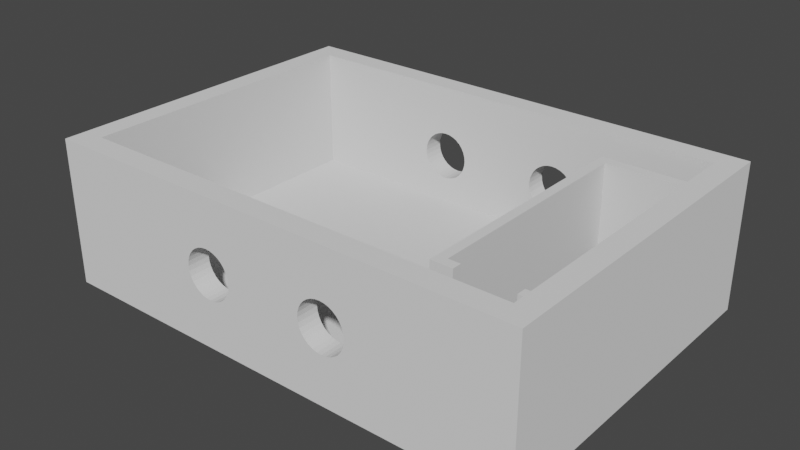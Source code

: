 # Source: preampEnclusure02.blend  (saved by Blender 5.1.30; exported with 4.5.12 LTS)
import bpy
from mathutils import Matrix  # noqa: F401  (used for matrix-valued properties, if any)

bpy.ops.wm.read_factory_settings(use_empty=True)
scene = bpy.context.scene
scene.name = 'Scene'

# ---- collections
col_collection = bpy.data.collections.new('Collection'); scene.collection.children.link(col_collection)

# ---- world
world_world = bpy.data.worlds.new('World'); scene.world = world_world
world_world.use_nodes = True; world_world.node_tree.nodes.clear()
_N = world_world.node_tree.nodes; _L = world_world.node_tree.links
n0 = _N.new('ShaderNodeOutputWorld'); n0.name = 'World Output'; n0.location = (200, 100)
n1 = _N.new('ShaderNodeBackground'); n1.name = 'Background'; n1.location = (-200, 100)
n1.inputs[0].default_value = (0.05088, 0.05088, 0.05088, 1.0)
_L.new(n1.outputs[0], n0.inputs[0])
n0.is_active_output = True
world_world.color = (0.05088, 0.05088, 0.05088)
world_world.sun_shadow_jitter_overblur = 0.0

# ---- meshes
me_cube = bpy.data.meshes.new('Cube')
me_cube.from_pydata([(-50.0, -35.0, 0.0), (-45.44, -30.44, 30.0), (-50.0, 35.0, 0.0), (-45.44, 30.44, 30.0), (50.0, -35.0, 0.0), (45.44, -30.44, 30.0), (50.0, 35.0, 0.0), (45.44, 30.44, 30.0), (-50.0, -35.0, 30.0), (-50.0, 35.0, 30.0), (50.0, 35.0, 30.0), (50.0, -35.0, 30.0), (-45.44, -30.44, 5.0), (-45.44, 30.44, 5.0), (45.44, 30.44, 5.0), (45.44, -30.44, 5.0), (-19.5, 0.0, 0.0), (-19.41, -0.8779, 0.0), (-19.41, 0.8779, 0.0), (-18.74, -2.5, 0.0), (-19.16, 1.722, 0.0), (-19.16, -1.722, 0.0), (-18.74, 2.5, 0.0), (-17.5, -3.742, 0.0), (-18.18, 3.182, 0.0), (-15.88, 4.414, 0.0), (-15.88, -4.414, 0.0), (-16.72, 4.157, 0.0), (-16.72, -4.157, 0.0), (-17.5, 3.742, 0.0), (-18.18, -3.182, 0.0), (-14.12, -4.414, 0.0), (-14.12, 4.414, 0.0), (-12.5, -3.742, 0.0), (-12.5, 3.742, 0.0), (-13.28, -4.157, 0.0), (-13.28, 4.157, 0.0), (-11.26, -2.5, 0.0), (-11.26, 2.5, 0.0), (-10.5, 0.0, 0.0), (-10.59, 0.8779, 0.0), (-10.59, -0.8779, 0.0), (-10.84, 1.722, 0.0), (-10.84, -1.722, 0.0), (-11.82, 3.182, 0.0), (-11.82, -3.182, 0.0), (-15.0, -4.5, 0.0), (-15.0, 4.5, 0.0), (-19.5, 0.0, 5.0), (-19.41, -0.8779, 5.0), (-19.41, 0.8779, 5.0), (-18.74, -2.5, 5.0), (-19.16, 1.722, 5.0), (-19.16, -1.722, 5.0), (-18.74, 2.5, 5.0), (-17.5, -3.742, 5.0), (-18.18, 3.182, 5.0), (-15.88, 4.414, 5.0), (-15.88, -4.414, 5.0), (-16.72, 4.157, 5.0), (-16.72, -4.157, 5.0), (-17.5, 3.742, 5.0), (-18.18, -3.182, 5.0), (-14.12, -4.414, 5.0), (-14.12, 4.414, 5.0), (-12.5, -3.742, 5.0), (-12.5, 3.742, 5.0), (-13.28, -4.157, 5.0), (-13.28, 4.157, 5.0), (-11.26, -2.5, 5.0), (-11.26, 2.5, 5.0), (-10.5, 0.0, 5.0), (-10.59, 0.8779, 5.0), (-10.59, -0.8779, 5.0), (-10.84, 1.722, 5.0), (-10.84, -1.722, 5.0), (-11.82, 3.182, 5.0), (-11.82, -3.182, 5.0), (-15.0, -4.5, 5.0), (-15.0, 4.5, 5.0), (10.5, -0.02755, 0.0), (10.59, -0.9055, 0.0), (10.59, 0.8504, 0.0), (11.26, -2.528, 0.0), (11.26, 2.473, 0.0), (10.84, -1.75, 0.0), (10.84, 1.695, 0.0), (12.5, -3.769, 0.0), (12.5, 3.714, 0.0), (14.12, -4.441, 0.0), (14.12, 4.386, 0.0), (13.28, -4.185, 0.0), (13.28, 4.13, 0.0), (11.82, -3.21, 0.0), (11.82, 3.154, 0.0), (15.88, -4.441, 0.0), (15.88, 4.386, 0.0), (17.5, -3.769, 0.0), (17.5, 3.714, 0.0), (16.72, -4.185, 0.0), (16.72, 4.13, 0.0), (18.74, -2.528, 0.0), (18.74, 2.473, 0.0), (19.5, -0.02755, 0.0), (19.41, -0.9055, 0.0), (19.41, 0.8504, 0.0), (19.16, -1.75, 0.0), (19.16, 1.695, 0.0), (18.18, -3.21, 0.0), (18.18, 3.154, 0.0), (15.0, 4.472, 0.0), (15.0, -4.528, 0.0), (10.5, -0.02755, 5.0), (10.59, -0.9055, 5.0), (10.59, 0.8504, 5.0), (11.26, -2.528, 5.0), (11.26, 2.473, 5.0), (10.84, -1.75, 5.0), (10.84, 1.695, 5.0), (12.5, -3.769, 5.0), (12.5, 3.714, 5.0), (14.12, -4.441, 5.0), (14.12, 4.386, 5.0), (13.28, -4.185, 5.0), (13.28, 4.13, 5.0), (11.82, -3.21, 5.0), (11.82, 3.154, 5.0), (15.88, -4.441, 5.0), (15.88, 4.386, 5.0), (17.5, -3.769, 5.0), (17.5, 3.714, 5.0), (16.72, -4.185, 5.0), (16.72, 4.13, 5.0), (18.74, -2.528, 5.0), (18.74, 2.473, 5.0), (19.5, -0.02755, 5.0), (19.41, -0.9055, 5.0), (19.41, 0.8504, 5.0), (19.16, -1.75, 5.0), (19.16, 1.695, 5.0), (18.18, -3.21, 5.0), (18.18, 3.154, 5.0), (15.0, 4.472, 5.0), (15.0, -4.528, 5.0), (8.0, 35.0, 15.0), (8.096, 35.0, 14.02), (8.096, 35.0, 15.98), (8.843, 35.0, 12.22), (8.843, 35.0, 17.78), (8.381, 35.0, 13.09), (8.381, 35.0, 16.91), (10.22, 35.0, 10.84), (10.22, 35.0, 19.16), (12.02, 35.0, 10.1), (12.02, 35.0, 19.9), (11.09, 35.0, 10.38), (11.09, 35.0, 19.62), (9.464, 35.0, 11.46), (9.464, 35.0, 18.54), (13.98, 35.0, 10.1), (13.98, 35.0, 19.9), (15.78, 35.0, 10.84), (15.78, 35.0, 19.16), (14.91, 35.0, 10.38), (14.91, 35.0, 19.62), (17.16, 35.0, 12.22), (17.16, 35.0, 17.78), (18.0, 35.0, 15.0), (17.9, 35.0, 14.02), (17.9, 35.0, 15.98), (17.62, 35.0, 13.09), (17.62, 35.0, 16.91), (16.54, 35.0, 11.46), (16.54, 35.0, 18.54), (13.0, 35.0, 20.0), (13.0, 35.0, 10.0), (8.0, -35.0, 15.0), (8.096, -35.0, 14.02), (8.096, -35.0, 15.98), (8.843, -35.0, 12.22), (8.843, -35.0, 17.78), (8.381, -35.0, 13.09), (8.381, -35.0, 16.91), (10.22, -35.0, 10.84), (10.22, -35.0, 19.16), (12.02, -35.0, 10.1), (12.02, -35.0, 19.9), (11.09, -35.0, 10.38), (11.09, -35.0, 19.62), (9.464, -35.0, 11.46), (9.464, -35.0, 18.54), (13.98, -35.0, 10.1), (13.98, -35.0, 19.9), (15.78, -35.0, 10.84), (15.78, -35.0, 19.16), (14.91, -35.0, 10.38), (14.91, -35.0, 19.62), (17.16, -35.0, 12.22), (17.16, -35.0, 17.78), (18.0, -35.0, 15.0), (17.9, -35.0, 14.02), (17.9, -35.0, 15.98), (17.62, -35.0, 13.09), (17.62, -35.0, 16.91), (16.54, -35.0, 11.46), (16.54, -35.0, 18.54), (13.0, -35.0, 20.0), (13.0, -35.0, 10.0), (8.0, -30.44, 15.0), (8.096, -30.44, 14.02), (8.096, -30.44, 15.98), (8.381, -30.44, 16.91), (8.843, -30.44, 12.22), (8.381, -30.44, 13.09), (8.843, -30.44, 17.78), (10.22, -30.44, 19.16), (9.464, -30.44, 18.54), (13.0, -30.44, 20.0), (12.02, -30.44, 19.9), (11.09, -30.44, 19.62), (14.91, -30.44, 10.38), (14.91, -30.44, 19.62), (16.54, -30.44, 11.46), (16.54, -30.44, 18.54), (15.78, -30.44, 10.84), (15.78, -30.44, 19.16), (17.62, -30.44, 13.09), (18.0, -30.44, 15.0), (17.9, -30.44, 14.02), (17.9, -30.44, 15.98), (17.16, -30.44, 12.22), (17.62, -30.44, 16.91), (17.16, -30.44, 17.78), (13.98, -30.44, 19.9), (9.464, -30.44, 11.46), (10.22, -30.44, 10.84), (11.09, -30.44, 10.38), (12.02, -30.44, 10.1), (13.98, -30.44, 10.1), (13.0, -30.44, 10.0), (8.0, 30.44, 15.0), (8.096, 30.44, 14.02), (8.096, 30.44, 15.98), (8.843, 30.44, 12.22), (8.843, 30.44, 17.78), (8.381, 30.44, 13.09), (8.381, 30.44, 16.91), (10.22, 30.44, 10.84), (10.22, 30.44, 19.16), (12.02, 30.44, 10.1), (12.02, 30.44, 19.9), (11.09, 30.44, 10.38), (11.09, 30.44, 19.62), (9.464, 30.44, 11.46), (9.464, 30.44, 18.54), (13.98, 30.44, 10.1), (13.98, 30.44, 19.9), (15.78, 30.44, 10.84), (15.78, 30.44, 19.16), (14.91, 30.44, 10.38), (14.91, 30.44, 19.62), (17.16, 30.44, 12.22), (17.16, 30.44, 17.78), (18.0, 30.44, 15.0), (17.9, 30.44, 14.02), (17.9, 30.44, 15.98), (17.62, 30.44, 13.09), (17.62, 30.44, 16.91), (16.54, 30.44, 11.46), (16.54, 30.44, 18.54), (13.0, 30.44, 20.0), (13.0, 30.44, 10.0), (-18.0, 35.0, 15.0), (-17.9, 35.0, 14.02), (-17.9, 35.0, 15.98), (-17.62, 35.0, 13.09), (-17.16, 35.0, 17.78), (-17.16, 35.0, 12.22), (-17.62, 35.0, 16.91), (-16.54, 35.0, 11.46), (-15.78, 35.0, 19.16), (-13.98, 35.0, 10.1), (-14.91, 35.0, 10.38), (-13.98, 35.0, 19.9), (-15.78, 35.0, 10.84), (-14.91, 35.0, 19.62), (-16.54, 35.0, 18.54), (-12.02, 35.0, 10.1), (-12.02, 35.0, 19.9), (-10.22, 35.0, 10.84), (-10.22, 35.0, 19.16), (-11.09, 35.0, 10.38), (-11.09, 35.0, 19.62), (-8.843, 35.0, 12.22), (-8.843, 35.0, 17.78), (-8.0, 35.0, 15.0), (-8.096, 35.0, 15.98), (-8.096, 35.0, 14.02), (-8.381, 35.0, 16.91), (-8.381, 35.0, 13.09), (-9.464, 35.0, 18.54), (-9.464, 35.0, 11.46), (-13.0, 35.0, 10.0), (-13.0, 35.0, 20.0), (-18.0, -35.0, 15.0), (-17.9, -35.0, 14.02), (-17.9, -35.0, 15.98), (-17.16, -35.0, 12.22), (-17.62, -35.0, 16.91), (-17.62, -35.0, 13.09), (-17.16, -35.0, 17.78), (-15.78, -35.0, 10.84), (-16.54, -35.0, 18.54), (-13.98, -35.0, 19.9), (-13.98, -35.0, 10.1), (-14.91, -35.0, 19.62), (-14.91, -35.0, 10.38), (-15.78, -35.0, 19.16), (-16.54, -35.0, 11.46), (-12.02, -35.0, 10.1), (-12.02, -35.0, 19.9), (-10.22, -35.0, 10.84), (-10.22, -35.0, 19.16), (-11.09, -35.0, 10.38), (-11.09, -35.0, 19.62), (-8.843, -35.0, 12.22), (-8.843, -35.0, 17.78), (-8.0, -35.0, 15.0), (-8.096, -35.0, 15.98), (-8.096, -35.0, 14.02), (-8.381, -35.0, 16.91), (-8.381, -35.0, 13.09), (-9.464, -35.0, 18.54), (-9.464, -35.0, 11.46), (-13.0, -35.0, 10.0), (-13.0, -35.0, 20.0), (-17.9, -30.44, 14.02), (-18.0, -30.44, 15.0), (-17.9, -30.44, 15.98), (-17.62, -30.44, 13.09), (-17.62, -30.44, 16.91), (-17.16, -30.44, 12.22), (-16.54, -30.44, 11.46), (-16.54, -30.44, 18.54), (-14.91, -30.44, 10.38), (-15.78, -30.44, 10.84), (-15.78, -30.44, 19.16), (-17.16, -30.44, 17.78), (-14.91, -30.44, 19.62), (-13.0, -30.44, 20.0), (-13.98, -30.44, 19.9), (-11.09, -30.44, 19.62), (-10.22, -30.44, 19.16), (-12.02, -30.44, 19.9), (-8.843, -30.44, 17.78), (-8.0, -30.44, 15.0), (-8.096, -30.44, 14.02), (-8.096, -30.44, 15.98), (-8.843, -30.44, 12.22), (-8.381, -30.44, 13.09), (-8.381, -30.44, 16.91), (-9.464, -30.44, 18.54), (-13.98, -30.44, 10.1), (-12.02, -30.44, 10.1), (-13.0, -30.44, 10.0), (-10.22, -30.44, 10.84), (-9.464, -30.44, 11.46), (-11.09, -30.44, 10.38), (-17.9, 30.44, 14.02), (-18.0, 30.44, 15.0), (-17.9, 30.44, 15.98), (-17.62, 30.44, 13.09), (-17.62, 30.44, 16.91), (-17.16, 30.44, 12.22), (-16.54, 30.44, 11.46), (-16.54, 30.44, 18.54), (-14.91, 30.44, 10.38), (-14.91, 30.44, 19.62), (-15.78, 30.44, 10.84), (-15.78, 30.44, 19.16), (-17.16, 30.44, 17.78), (-12.02, 30.44, 19.9), (-13.0, 30.44, 20.0), (-10.22, 30.44, 19.16), (-11.09, 30.44, 19.62), (-8.843, 30.44, 17.78), (-8.0, 30.44, 15.0), (-8.096, 30.44, 14.02), (-8.096, 30.44, 15.98), (-8.843, 30.44, 12.22), (-8.381, 30.44, 13.09), (-8.381, 30.44, 16.91), (-9.464, 30.44, 18.54), (-13.98, 30.44, 19.9), (-13.98, 30.44, 10.1), (-12.02, 30.44, 10.1), (-13.0, 30.44, 10.0), (-10.22, 30.44, 10.84), (-9.464, 30.44, 11.46), (-11.09, 30.44, 10.38)], [], [(0, 8, 9, 2), (277, 2, 9, 276, 278, 274, 272, 273, 275), (276, 9, 10, 166, 173, 162, 164, 160, 174, 154, 156, 152, 158, 148, 150, 146, 144, 145, 149, 147, 157, 151, 155, 153, 175, 159, 163, 161, 172, 165, 6, 2, 277, 279, 284, 282, 281, 302, 287, 291, 289, 301, 293, 299, 297, 295, 296, 298, 294, 300, 290, 292, 288, 303, 283, 285, 280, 286), (171, 166, 10, 6, 165, 170, 168, 167, 169), (6, 10, 11, 4), (202, 197, 4, 11, 198, 203, 201, 199, 200), (307, 0, 4, 197, 204, 193, 195, 191, 207, 185, 187, 183, 189, 179, 181, 177, 176, 178, 182, 180, 190, 184, 188, 186, 206, 192, 196, 194, 205, 198, 11, 8, 310, 312, 317, 315, 313, 335, 320, 324, 322, 332, 326, 330, 328, 327, 329, 331, 325, 333, 321, 323, 319, 334, 314, 316, 311, 318), (310, 8, 0, 307, 309, 305, 304, 306, 308), (19, 30, 0, 2, 24, 22, 20, 18, 16, 17, 21), (97, 108, 4, 0, 30, 23, 28, 26, 46, 31, 35, 33, 45, 37, 43, 41, 39, 40, 42, 38, 44, 34, 36, 32, 47, 25, 27, 29, 24, 2, 6, 109, 98, 100, 96, 110, 90, 92, 88, 94, 84, 86, 82, 80, 81, 85, 83, 93, 87, 91, 89, 111, 95, 99), (102, 109, 6, 4, 108, 101, 106, 104, 103, 105, 107), (5, 7, 14, 15), (1, 3, 9, 8), (3, 7, 10, 9), (7, 5, 11, 10), (5, 1, 8, 11), (133, 140, 15, 14, 141, 134, 139, 137, 135, 136, 138), (130, 141, 14, 13, 56, 61, 59, 57, 79, 64, 68, 66, 76, 70, 74, 72, 71, 73, 75, 69, 77, 65, 67, 63, 78, 58, 60, 55, 62, 12, 15, 140, 129, 131, 127, 143, 121, 123, 119, 125, 115, 117, 113, 112, 114, 118, 116, 126, 120, 124, 122, 142, 128, 132), (54, 56, 13, 12, 62, 51, 53, 49, 48, 50, 52), (3, 1, 12, 13), (230, 226, 15, 12, 339, 341, 342, 345, 344, 362, 364, 363, 367, 365, 366, 358, 359, 356, 355, 357, 360, 354, 361, 352, 351, 353, 349, 350, 348, 346, 343, 347, 1, 5, 232, 223, 225, 221, 233, 217, 218, 219, 215, 216, 214, 211, 210, 208, 209, 213, 212, 234, 235, 236, 237, 239, 238, 220, 224, 222), (339, 12, 1, 347, 340, 338, 337, 336), (231, 232, 5, 15, 226, 228, 227, 229), (266, 14, 7, 262, 267, 265, 263, 264), (371, 13, 14, 266, 261, 268, 257, 259, 255, 271, 249, 251, 247, 253, 243, 245, 241, 240, 242, 246, 244, 254, 248, 252, 250, 270, 256, 260, 258, 269, 262, 7, 3, 380, 375, 379, 377, 393, 382, 381, 384, 383, 392, 385, 391, 388, 386, 387, 390, 389, 398, 397, 399, 395, 396, 394, 376, 378, 374, 373), (3, 13, 371, 368, 369, 370, 372, 380), (79, 47, 32, 64), (64, 32, 36, 68), (68, 36, 34, 66), (66, 34, 44, 76), (44, 38, 70, 76), (38, 42, 74, 70), (42, 40, 72, 74), (40, 39, 71, 72), (39, 41, 73, 71), (41, 43, 75, 73), (43, 37, 69, 75), (37, 45, 77, 69), (45, 33, 65, 77), (33, 35, 67, 65), (35, 31, 63, 67), (31, 46, 78, 63), (46, 26, 58, 78), (26, 28, 60, 58), (28, 23, 55, 60), (23, 30, 62, 55), (62, 30, 19, 51), (51, 19, 21, 53), (53, 21, 17, 49), (49, 17, 16, 48), (48, 16, 18, 50), (50, 18, 20, 52), (52, 20, 22, 54), (54, 22, 24, 56), (56, 24, 29, 61), (61, 29, 27, 59), (59, 27, 25, 57), (57, 25, 47, 79), (142, 110, 96, 128), (128, 96, 100, 132), (132, 100, 98, 130), (130, 98, 109, 141), (109, 102, 134, 141), (102, 107, 139, 134), (107, 105, 137, 139), (105, 103, 135, 137), (103, 104, 136, 135), (104, 106, 138, 136), (106, 101, 133, 138), (101, 108, 140, 133), (108, 97, 129, 140), (97, 99, 131, 129), (99, 95, 127, 131), (95, 111, 143, 127), (111, 89, 121, 143), (89, 91, 123, 121), (91, 87, 119, 123), (87, 93, 125, 119), (125, 93, 83, 115), (115, 83, 85, 117), (117, 85, 81, 113), (113, 81, 80, 112), (112, 80, 82, 114), (114, 82, 86, 118), (118, 86, 84, 116), (116, 84, 94, 126), (126, 94, 88, 120), (120, 88, 92, 124), (124, 92, 90, 122), (122, 90, 110, 142), (174, 160, 256, 270), (192, 206, 217, 233), (160, 164, 260, 256), (196, 192, 233, 221), (164, 162, 258, 260), (194, 196, 221, 225), (162, 173, 269, 258), (205, 194, 225, 223), (166, 262, 269, 173), (232, 198, 205, 223), (171, 267, 262, 166), (231, 203, 198, 232), (169, 265, 267, 171), (229, 201, 203, 231), (167, 263, 265, 169), (227, 199, 201, 229), (168, 264, 263, 167), (228, 200, 199, 227), (170, 266, 264, 168), (226, 202, 200, 228), (165, 261, 266, 170), (230, 197, 202, 226), (172, 268, 261, 165), (222, 204, 197, 230), (268, 172, 161, 257), (224, 193, 204, 222), (257, 161, 163, 259), (220, 195, 193, 224), (259, 163, 159, 255), (238, 191, 195, 220), (255, 159, 175, 271), (239, 207, 191, 238), (271, 175, 153, 249), (237, 185, 207, 239), (249, 153, 155, 251), (236, 187, 185, 237), (251, 155, 151, 247), (235, 183, 187, 236), (247, 151, 157, 253), (234, 189, 183, 235), (157, 147, 243, 253), (212, 179, 189, 234), (147, 149, 245, 243), (213, 181, 179, 212), (149, 145, 241, 245), (209, 177, 181, 213), (145, 144, 240, 241), (208, 176, 177, 209), (144, 146, 242, 240), (210, 178, 176, 208), (146, 150, 246, 242), (211, 182, 178, 210), (150, 148, 244, 246), (214, 180, 182, 211), (148, 158, 254, 244), (216, 190, 180, 214), (158, 152, 248, 254), (184, 190, 216, 215), (152, 156, 252, 248), (188, 184, 215, 219), (156, 154, 250, 252), (186, 188, 219, 218), (154, 174, 270, 250), (206, 186, 218, 217), (303, 288, 381, 382), (320, 335, 349, 353), (288, 292, 384, 381), (324, 320, 353, 351), (292, 290, 383, 384), (322, 324, 351, 352), (290, 300, 392, 383), (332, 322, 352, 361), (294, 385, 392, 300), (354, 326, 332, 361), (298, 391, 385, 294), (360, 330, 326, 354), (296, 388, 391, 298), (357, 328, 330, 360), (295, 386, 388, 296), (355, 327, 328, 357), (297, 387, 386, 295), (356, 329, 327, 355), (299, 390, 387, 297), (359, 331, 329, 356), (293, 389, 390, 299), (358, 325, 331, 359), (301, 398, 389, 293), (325, 358, 366, 333), (398, 301, 289, 397), (365, 321, 333, 366), (397, 289, 291, 399), (367, 323, 321, 365), (399, 291, 287, 395), (363, 319, 323, 367), (395, 287, 302, 396), (364, 334, 319, 363), (396, 302, 281, 394), (362, 314, 334, 364), (394, 281, 282, 376), (344, 316, 314, 362), (376, 282, 284, 378), (345, 311, 316, 344), (378, 284, 279, 374), (342, 318, 311, 345), (279, 277, 373, 374), (341, 307, 318, 342), (277, 275, 371, 373), (339, 309, 307, 341), (275, 273, 368, 371), (336, 305, 309, 339), (273, 272, 369, 368), (337, 304, 305, 336), (272, 274, 370, 369), (338, 306, 304, 337), (274, 278, 372, 370), (340, 308, 306, 338), (278, 276, 380, 372), (347, 310, 308, 340), (276, 286, 375, 380), (343, 312, 310, 347), (286, 280, 379, 375), (317, 312, 343, 346), (280, 285, 377, 379), (315, 317, 346, 348), (285, 283, 393, 377), (313, 315, 348, 350), (283, 303, 382, 393), (335, 313, 350, 349)])
_uv = me_cube.uv_layers.new(name='UVMap')
_uv.uv.foreach_set('vector', [0.375, 0.0, 0.625, 0.0, 0.625, 0.25, 0.375, 0.25, 0.4769, 0.3021, 0.375, 0.25, 0.625, 0.25, 0.5231, 0.3021, 0.5159, 0.301, 0.5081, 0.3002, 0.5, 0.3, 0.4919, 0.3002, 0.4841, 0.301, 0.5231, 0.3021, 0.625, 0.25, 0.625, 0.5, 0.5231, 0.4479, 0.5295, 0.4463, 0.5346, 0.4444, 0.5385, 0.4423, 0.5409, 0.4399, 0.5417, 0.4375, 0.5409, 0.4351, 0.5385, 0.4327, 0.5346, 0.4306, 0.5295, 0.4287, 0.5231, 0.4271, 0.5159, 0.426, 0.5081, 0.4252, 0.5, 0.425, 0.4919, 0.4252, 0.4841, 0.426, 0.4769, 0.4271, 0.4705, 0.4287, 0.4654, 0.4306, 0.4615, 0.4327, 0.4591, 0.4351, 0.4583, 0.4375, 0.4591, 0.4399, 0.4615, 0.4423, 0.4654, 0.4444, 0.4705, 0.4463, 0.4769, 0.4479, 0.375, 0.5, 0.375, 0.25, 0.4769, 0.3021, 0.4705, 0.3037, 0.4654, 0.3056, 0.4615, 0.3077, 0.4591, 0.3101, 0.4583, 0.3125, 0.4591, 0.3149, 0.4615, 0.3173, 0.4654, 0.3194, 0.4705, 0.3213, 0.4769, 0.3229, 0.4841, 0.324, 0.4919, 0.3248, 0.5, 0.325, 0.5081, 0.3248, 0.5159, 0.324, 0.5231, 0.3229, 0.5295, 0.3213, 0.5346, 0.3194, 0.5385, 0.3173, 0.5409, 0.3149, 0.5417, 0.3125, 0.5409, 0.3101, 0.5385, 0.3077, 0.5346, 0.3056, 0.5295, 0.3037, 0.5159, 0.449, 0.5231, 0.4479, 0.625, 0.5, 0.375, 0.5, 0.4769, 0.4479, 0.4841, 0.449, 0.4919, 0.4498, 0.5, 0.45, 0.5081, 0.4498, 0.375, 0.5, 0.625, 0.5, 0.625, 0.75, 0.375, 0.75, 0.4841, 0.801, 0.4769, 0.8021, 0.375, 0.75, 0.625, 0.75, 0.5231, 0.8021, 0.5159, 0.801, 0.5081, 0.8002, 0.5, 0.8, 0.4919, 0.8002, 0.4769, 0.9479, 0.375, 1.0, 0.375, 0.75, 0.4769, 0.8021, 0.4705, 0.8037, 0.4654, 0.8056, 0.4615, 0.8077, 0.4591, 0.8101, 0.4583, 0.8125, 0.4591, 0.8149, 0.4615, 0.8173, 0.4654, 0.8194, 0.4705, 0.8213, 0.4769, 0.8229, 0.4841, 0.824, 0.4919, 0.8248, 0.5, 0.825, 0.5081, 0.8248, 0.5159, 0.824, 0.5231, 0.8229, 0.5295, 0.8213, 0.5346, 0.8194, 0.5385, 0.8173, 0.5409, 0.8149, 0.5417, 0.8125, 0.5409, 0.8101, 0.5385, 0.8077, 0.5346, 0.8056, 0.5295, 0.8037, 0.5231, 0.8021, 0.625, 0.75, 0.625, 1.0, 0.5231, 0.9479, 0.5295, 0.9463, 0.5346, 0.9444, 0.5385, 0.9423, 0.5409, 0.9399, 0.5417, 0.9375, 0.5409, 0.9351, 0.5385, 0.9327, 0.5346, 0.9306, 0.5295, 0.9287, 0.5231, 0.9271, 0.5159, 0.926, 0.5081, 0.9252, 0.5, 0.925, 0.4919, 0.9252, 0.4841, 0.926, 0.4769, 0.9271, 0.4705, 0.9287, 0.4654, 0.9306, 0.4615, 0.9327, 0.4591, 0.9351, 0.4583, 0.9375, 0.4591, 0.9399, 0.4615, 0.9423, 0.4654, 0.9444, 0.4705, 0.9463, 0.5231, 0.9479, 0.625, 1.0, 0.375, 1.0, 0.4769, 0.9479, 0.4841, 0.949, 0.4919, 0.9498, 0.5, 0.95, 0.5081, 0.9498, 0.5159, 0.949, 0.1969, 0.6339, 0.1983, 0.6364, 0.125, 0.75, 0.125, 0.5, 0.1983, 0.6136, 0.1969, 0.6161, 0.1959, 0.6188, 0.1952, 0.6219, 0.195, 0.625, 0.1952, 0.6281, 0.1959, 0.6312, 0.3, 0.6385, 0.3017, 0.6365, 0.375, 0.75, 0.125, 0.75, 0.1983, 0.6364, 0.2, 0.6384, 0.2019, 0.6398, 0.2041, 0.6408, 0.2063, 0.6411, 0.2084, 0.6408, 0.2106, 0.6398, 0.2125, 0.6384, 0.2142, 0.6364, 0.2156, 0.6339, 0.2166, 0.6312, 0.2173, 0.6281, 0.2175, 0.625, 0.2173, 0.6219, 0.2166, 0.6188, 0.2156, 0.6161, 0.2142, 0.6136, 0.2125, 0.6116, 0.2106, 0.6102, 0.2084, 0.6092, 0.2062, 0.6089, 0.2041, 0.6092, 0.2019, 0.6102, 0.2, 0.6116, 0.1983, 0.6136, 0.125, 0.5, 0.375, 0.5, 0.3017, 0.6137, 0.3, 0.6117, 0.2981, 0.6103, 0.2959, 0.6093, 0.2938, 0.609, 0.2916, 0.6093, 0.2894, 0.6103, 0.2875, 0.6117, 0.2858, 0.6137, 0.2844, 0.6162, 0.2834, 0.6189, 0.2827, 0.622, 0.2825, 0.6251, 0.2827, 0.6282, 0.2834, 0.6312, 0.2844, 0.634, 0.2858, 0.6365, 0.2875, 0.6385, 0.2894, 0.6399, 0.2916, 0.6409, 0.2937, 0.6412, 0.2959, 0.6409, 0.2981, 0.6399, 0.3031, 0.6162, 0.3017, 0.6137, 0.375, 0.5, 0.375, 0.75, 0.3017, 0.6365, 0.3031, 0.634, 0.3041, 0.6312, 0.3048, 0.6282, 0.305, 0.6251, 0.3048, 0.622, 0.3041, 0.6189, 0.6364, 0.7337, 0.6364, 0.5163, 0.6364, 0.5163, 0.6364, 0.7337, 0.8636, 0.7337, 0.8636, 0.5163, 0.875, 0.5, 0.875, 0.75, 0.8636, 0.5163, 0.6364, 0.5163, 0.625, 0.5, 0.875, 0.5, 0.6364, 0.5163, 0.6364, 0.7337, 0.625, 0.75, 0.625, 0.5, 0.6364, 0.7337, 0.8636, 0.7337, 0.875, 0.75, 0.625, 0.75, 0.6969, 0.634, 0.6983, 0.6365, 0.6364, 0.7337, 0.6364, 0.5163, 0.6983, 0.6137, 0.6969, 0.6162, 0.6959, 0.6189, 0.6952, 0.622, 0.695, 0.6251, 0.6952, 0.6282, 0.6959, 0.6312, 0.7, 0.6117, 0.6983, 0.6137, 0.6364, 0.5163, 0.8636, 0.5163, 0.8017, 0.6136, 0.8, 0.6116, 0.7981, 0.6102, 0.7959, 0.6092, 0.7938, 0.6089, 0.7916, 0.6092, 0.7894, 0.6102, 0.7875, 0.6116, 0.7858, 0.6136, 0.7844, 0.6161, 0.7834, 0.6188, 0.7827, 0.6219, 0.7825, 0.625, 0.7827, 0.6281, 0.7834, 0.6312, 0.7844, 0.6339, 0.7858, 0.6364, 0.7875, 0.6384, 0.7894, 0.6398, 0.7916, 0.6408, 0.7937, 0.6411, 0.7959, 0.6408, 0.7981, 0.6398, 0.8, 0.6384, 0.8017, 0.6364, 0.8636, 0.7337, 0.6364, 0.7337, 0.6983, 0.6365, 0.7, 0.6385, 0.7019, 0.6399, 0.7041, 0.6409, 0.7063, 0.6412, 0.7084, 0.6409, 0.7106, 0.6399, 0.7125, 0.6385, 0.7142, 0.6365, 0.7156, 0.634, 0.7166, 0.6312, 0.7173, 0.6282, 0.7175, 0.6251, 0.7173, 0.622, 0.7166, 0.6189, 0.7156, 0.6162, 0.7142, 0.6137, 0.7125, 0.6117, 0.7106, 0.6103, 0.7084, 0.6093, 0.7062, 0.609, 0.7041, 0.6093, 0.7019, 0.6103, 0.8031, 0.6161, 0.8017, 0.6136, 0.8636, 0.5163, 0.8636, 0.7337, 0.8017, 0.6364, 0.8031, 0.6339, 0.8041, 0.6312, 0.8048, 0.6281, 0.805, 0.625, 0.8048, 0.6219, 0.8041, 0.6188, 0.8636, 0.5163, 0.8636, 0.7337, 0.8636, 0.7337, 0.8636, 0.5163, 0.6771, 0.7337, 0.676, 0.7337, 0.6364, 0.7337, 0.8636, 0.7337, 0.824, 0.7337, 0.8229, 0.7337, 0.8213, 0.7337, 0.8194, 0.7337, 0.8173, 0.7337, 0.8149, 0.7337, 0.8125, 0.7337, 0.8101, 0.7337, 0.8077, 0.7337, 0.8056, 0.7337, 0.8037, 0.7337, 0.8021, 0.7337, 0.801, 0.7337, 0.8002, 0.7337, 0.8, 0.7337, 0.8002, 0.7337, 0.801, 0.7337, 0.8021, 0.7337, 0.8037, 0.7337, 0.8056, 0.7337, 0.8077, 0.7337, 0.8101, 0.7337, 0.8125, 0.7337, 0.8149, 0.7337, 0.8173, 0.7337, 0.8194, 0.7337, 0.8213, 0.7337, 0.8229, 0.7337, 0.8636, 0.7337, 0.6364, 0.7337, 0.6771, 0.7337, 0.6787, 0.7337, 0.6806, 0.7337, 0.6827, 0.7337, 0.6851, 0.7337, 0.6875, 0.7337, 0.6899, 0.7337, 0.6923, 0.7337, 0.6944, 0.7337, 0.6963, 0.7337, 0.6979, 0.7337, 0.699, 0.7337, 0.6998, 0.7337, 0.7, 0.7337, 0.6998, 0.7337, 0.699, 0.7337, 0.6979, 0.7337, 0.6963, 0.7337, 0.6944, 0.7337, 0.6923, 0.7337, 0.6899, 0.7337, 0.6875, 0.7337, 0.6851, 0.7337, 0.6827, 0.7337, 0.6806, 0.7337, 0.6787, 0.7337, 0.824, 0.7337, 0.8636, 0.7337, 0.8636, 0.7337, 0.8229, 0.7337, 0.824, 0.7337, 0.8248, 0.7337, 0.825, 0.7337, 0.8248, 0.7337, 0.676, 0.7337, 0.6771, 0.7337, 0.6364, 0.7337, 0.6364, 0.7337, 0.676, 0.7337, 0.6752, 0.7337, 0.675, 0.7337, 0.6752, 0.7337, 0.676, 0.5163, 0.6364, 0.5163, 0.6364, 0.5163, 0.6771, 0.5163, 0.676, 0.5163, 0.6752, 0.5163, 0.675, 0.5163, 0.6752, 0.5163, 0.824, 0.5163, 0.8636, 0.5163, 0.6364, 0.5163, 0.676, 0.5163, 0.6771, 0.5163, 0.6787, 0.5163, 0.6806, 0.5163, 0.6827, 0.5163, 0.6851, 0.5163, 0.6875, 0.5163, 0.6899, 0.5163, 0.6923, 0.5163, 0.6944, 0.5163, 0.6963, 0.5163, 0.6979, 0.5163, 0.699, 0.5163, 0.6998, 0.5163, 0.7, 0.5163, 0.6998, 0.5163, 0.699, 0.5163, 0.6979, 0.5163, 0.6963, 0.5163, 0.6944, 0.5163, 0.6923, 0.5163, 0.6899, 0.5163, 0.6875, 0.5163, 0.6851, 0.5163, 0.6827, 0.5163, 0.6806, 0.5163, 0.6787, 0.5163, 0.6771, 0.5163, 0.6364, 0.5163, 0.8636, 0.5163, 0.8229, 0.5163, 0.8213, 0.5163, 0.8194, 0.5163, 0.8173, 0.5163, 0.8149, 0.5163, 0.8125, 0.5163, 0.8101, 0.5163, 0.8077, 0.5163, 0.8056, 0.5163, 0.8037, 0.5163, 0.8021, 0.5163, 0.801, 0.5163, 0.8002, 0.5163, 0.8, 0.5163, 0.8002, 0.5163, 0.801, 0.5163, 0.8021, 0.5163, 0.8037, 0.5163, 0.8056, 0.5163, 0.8077, 0.5163, 0.8101, 0.5163, 0.8125, 0.5163, 0.8149, 0.5163, 0.8173, 0.5163, 0.8194, 0.5163, 0.8213, 0.5163, 0.8229, 0.5163, 0.8636, 0.5163, 0.8636, 0.5163, 0.824, 0.5163, 0.8248, 0.5163, 0.825, 0.5163, 0.8248, 0.5163, 0.824, 0.5163, 0.8229, 0.5163, 1.0, 0.875, 1.0, 0.75, 0.9688, 0.75, 0.9688, 0.875, 0.9688, 0.875, 0.9688, 0.75, 0.9375, 0.75, 0.9375, 0.875, 0.9375, 0.875, 0.9375, 0.75, 0.9062, 0.75, 0.9062, 0.875, 0.9062, 0.875, 0.9062, 0.75, 0.875, 0.75, 0.875, 0.875, 0.875, 0.75, 0.8438, 0.75, 0.8438, 0.875, 0.875, 0.875, 0.8438, 0.75, 0.8125, 0.75, 0.8125, 0.875, 0.8438, 0.875, 0.8125, 0.75, 0.7812, 0.75, 0.7812, 0.875, 0.8125, 0.875, 0.7812, 0.75, 0.75, 0.75, 0.75, 0.875, 0.7812, 0.875, 0.75, 0.75, 0.7188, 0.75, 0.7188, 0.875, 0.75, 0.875, 0.7188, 0.75, 0.6875, 0.75, 0.6875, 0.875, 0.7188, 0.875, 0.6875, 0.75, 0.6562, 0.75, 0.6562, 0.875, 0.6875, 0.875, 0.6562, 0.75, 0.625, 0.75, 0.625, 0.875, 0.6562, 0.875, 0.625, 0.75, 0.5938, 0.75, 0.5938, 0.875, 0.625, 0.875, 0.5938, 0.75, 0.5625, 0.75, 0.5625, 0.875, 0.5938, 0.875, 0.5625, 0.75, 0.5312, 0.75, 0.5312, 0.875, 0.5625, 0.875, 0.5312, 0.75, 0.5, 0.75, 0.5, 0.875, 0.5312, 0.875, 0.5, 0.75, 0.4688, 0.75, 0.4688, 0.875, 0.5, 0.875, 0.4688, 0.75, 0.4375, 0.75, 0.4375, 0.875, 0.4688, 0.875, 0.4375, 0.75, 0.4062, 0.75, 0.4062, 0.875, 0.4375, 0.875, 0.4062, 0.75, 0.375, 0.75, 0.375, 0.875, 0.4062, 0.875, 0.375, 0.875, 0.375, 0.75, 0.3438, 0.75, 0.3438, 0.875, 0.3438, 0.875, 0.3438, 0.75, 0.3125, 0.75, 0.3125, 0.875, 0.3125, 0.875, 0.3125, 0.75, 0.2812, 0.75, 0.2812, 0.875, 0.2812, 0.875, 0.2812, 0.75, 0.25, 0.75, 0.25, 0.875, 0.25, 0.875, 0.25, 0.75, 0.2188, 0.75, 0.2188, 0.875, 0.2188, 0.875, 0.2188, 0.75, 0.1875, 0.75, 0.1875, 0.875, 0.1875, 0.875, 0.1875, 0.75, 0.1562, 0.75, 0.1562, 0.875, 0.1562, 0.875, 0.1562, 0.75, 0.125, 0.75, 0.125, 0.875, 0.125, 0.875, 0.125, 0.75, 0.09375, 0.75, 0.09375, 0.875, 0.09375, 0.875, 0.09375, 0.75, 0.0625, 0.75, 0.0625, 0.875, 0.0625, 0.875, 0.0625, 0.75, 0.03125, 0.75, 0.03125, 0.875, 0.03125, 0.875, 0.03125, 0.75, 0.0, 0.75, 0.0, 0.875, 1.0, 0.8772, 1.0, 0.7522, 0.9688, 0.7522, 0.9688, 0.8772, 0.9688, 0.8772, 0.9688, 0.7522, 0.9375, 0.7522, 0.9375, 0.8772, 0.9375, 0.8772, 0.9375, 0.7522, 0.9062, 0.7522, 0.9062, 0.8772, 0.9062, 0.8772, 0.9062, 0.7522, 0.875, 0.7522, 0.875, 0.8772, 0.875, 0.7522, 0.8438, 0.7522, 0.8438, 0.8772, 0.875, 0.8772, 0.8438, 0.7522, 0.8125, 0.7522, 0.8125, 0.8772, 0.8438, 0.8772, 0.8125, 0.7522, 0.7812, 0.7522, 0.7812, 0.8772, 0.8125, 0.8772, 0.7812, 0.7522, 0.75, 0.7522, 0.75, 0.8772, 0.7812, 0.8772, 0.75, 0.7522, 0.7188, 0.7522, 0.7188, 0.8772, 0.75, 0.8772, 0.7188, 0.7522, 0.6875, 0.7522, 0.6875, 0.8772, 0.7188, 0.8772, 0.6875, 0.7522, 0.6562, 0.7522, 0.6562, 0.8772, 0.6875, 0.8772, 0.6562, 0.7522, 0.625, 0.7522, 0.625, 0.8772, 0.6562, 0.8772, 0.625, 0.7522, 0.5938, 0.7522, 0.5938, 0.8772, 0.625, 0.8772, 0.5938, 0.7522, 0.5625, 0.7522, 0.5625, 0.8772, 0.5938, 0.8772, 0.5625, 0.7522, 0.5312, 0.7522, 0.5312, 0.8772, 0.5625, 0.8772, 0.5312, 0.7522, 0.5, 0.7522, 0.5, 0.8772, 0.5312, 0.8772, 0.5, 0.7522, 0.4688, 0.7522, 0.4688, 0.8772, 0.5, 0.8772, 0.4688, 0.7522, 0.4375, 0.7522, 0.4375, 0.8772, 0.4688, 0.8772, 0.4375, 0.7522, 0.4062, 0.7522, 0.4062, 0.8772, 0.4375, 0.8772, 0.4062, 0.7522, 0.375, 0.7522, 0.375, 0.8772, 0.4062, 0.8772, 0.375, 0.8772, 0.375, 0.7522, 0.3438, 0.7522, 0.3438, 0.8772, 0.3438, 0.8772, 0.3438, 0.7522, 0.3125, 0.7522, 0.3125, 0.8772, 0.3125, 0.8772, 0.3125, 0.7522, 0.2812, 0.7522, 0.2812, 0.8772, 0.2812, 0.8772, 0.2812, 0.7522, 0.25, 0.7522, 0.25, 0.8772, 0.25, 0.8772, 0.25, 0.7522, 0.2188, 0.7522, 0.2188, 0.8772, 0.2188, 0.8772, 0.2188, 0.7522, 0.1875, 0.7522, 0.1875, 0.8772, 0.1875, 0.8772, 0.1875, 0.7522, 0.1562, 0.7522, 0.1562, 0.8772, 0.1562, 0.8772, 0.1562, 0.7522, 0.125, 0.7522, 0.125, 0.8772, 0.125, 0.8772, 0.125, 0.7522, 0.09375, 0.7522, 0.09375, 0.8772, 0.09375, 0.8772, 0.09375, 0.7522, 0.0625, 0.7522, 0.0625, 0.8772, 0.0625, 0.8772, 0.0625, 0.7522, 0.03125, 0.7522, 0.03125, 0.8772, 0.03125, 0.8772, 0.03125, 0.7522, 0.0, 0.7522, 0.0, 0.8772, 1.0, 0.7454, 0.9688, 0.7454, 0.9688, 0.7555, 1.0, 0.7555, 0.9688, 0.9008, 1.0, 0.9008, 1.0, 0.8907, 0.9688, 0.8907, 0.9688, 0.7454, 0.9375, 0.7454, 0.9375, 0.7555, 0.9688, 0.7555, 0.9375, 0.9008, 0.9688, 0.9008, 0.9688, 0.8907, 0.9375, 0.8907, 0.9375, 0.7454, 0.9062, 0.7454, 0.9062, 0.7555, 0.9375, 0.7555, 0.9062, 0.9008, 0.9375, 0.9008, 0.9375, 0.8907, 0.9062, 0.8907, 0.9062, 0.7454, 0.875, 0.7454, 0.875, 0.7555, 0.9062, 0.7555, 0.875, 0.9008, 0.9062, 0.9008, 0.9062, 0.8907, 0.875, 0.8907, 0.8438, 0.7454, 0.8438, 0.7555, 0.875, 0.7555, 0.875, 0.7454, 0.8438, 0.8907, 0.8438, 0.9008, 0.875, 0.9008, 0.875, 0.8907, 0.8125, 0.7454, 0.8125, 0.7555, 0.8438, 0.7555, 0.8438, 0.7454, 0.8125, 0.8907, 0.8125, 0.9008, 0.8438, 0.9008, 0.8438, 0.8907, 0.7812, 0.7454, 0.7812, 0.7555, 0.8125, 0.7555, 0.8125, 0.7454, 0.7812, 0.8907, 0.7812, 0.9008, 0.8125, 0.9008, 0.8125, 0.8907, 0.75, 0.7454, 0.75, 0.7555, 0.7812, 0.7555, 0.7812, 0.7454, 0.75, 0.8907, 0.75, 0.9008, 0.7812, 0.9008, 0.7812, 0.8907, 0.7188, 0.7454, 0.7188, 0.7555, 0.75, 0.7555, 0.75, 0.7454, 0.7188, 0.8907, 0.7188, 0.9008, 0.75, 0.9008, 0.75, 0.8907, 0.6875, 0.7454, 0.6875, 0.7555, 0.7188, 0.7555, 0.7188, 0.7454, 0.6875, 0.8907, 0.6875, 0.9008, 0.7188, 0.9008, 0.7188, 0.8907, 0.6562, 0.7454, 0.6562, 0.7555, 0.6875, 0.7555, 0.6875, 0.7454, 0.6562, 0.8907, 0.6562, 0.9008, 0.6875, 0.9008, 0.6875, 0.8907, 0.625, 0.7454, 0.625, 0.7555, 0.6562, 0.7555, 0.6562, 0.7454, 0.625, 0.8907, 0.625, 0.9008, 0.6562, 0.9008, 0.6562, 0.8907, 0.625, 0.7555, 0.625, 0.7454, 0.5938, 0.7454, 0.5938, 0.7555, 0.5938, 0.8907, 0.5938, 0.9008, 0.625, 0.9008, 0.625, 0.8907, 0.5938, 0.7555, 0.5938, 0.7454, 0.5625, 0.7454, 0.5625, 0.7555, 0.5625, 0.8907, 0.5625, 0.9008, 0.5938, 0.9008, 0.5938, 0.8907, 0.5625, 0.7555, 0.5625, 0.7454, 0.5312, 0.7454, 0.5312, 0.7555, 0.5312, 0.8907, 0.5312, 0.9008, 0.5625, 0.9008, 0.5625, 0.8907, 0.5312, 0.7555, 0.5312, 0.7454, 0.5, 0.7454, 0.5, 0.7555, 0.5, 0.8907, 0.5, 0.9008, 0.5312, 0.9008, 0.5312, 0.8907, 0.5, 0.7555, 0.5, 0.7454, 0.4688, 0.7454, 0.4688, 0.7555, 0.4688, 0.8907, 0.4688, 0.9008, 0.5, 0.9008, 0.5, 0.8907, 0.4688, 0.7555, 0.4688, 0.7454, 0.4375, 0.7454, 0.4375, 0.7555, 0.4375, 0.8907, 0.4375, 0.9008, 0.4688, 0.9008, 0.4688, 0.8907, 0.4375, 0.7555, 0.4375, 0.7454, 0.4062, 0.7454, 0.4062, 0.7555, 0.4062, 0.8907, 0.4062, 0.9008, 0.4375, 0.9008, 0.4375, 0.8907, 0.4062, 0.7555, 0.4062, 0.7454, 0.375, 0.7454, 0.375, 0.7555, 0.375, 0.8907, 0.375, 0.9008, 0.4062, 0.9008, 0.4062, 0.8907, 0.375, 0.7454, 0.3438, 0.7454, 0.3438, 0.7555, 0.375, 0.7555, 0.3438, 0.8907, 0.3438, 0.9008, 0.375, 0.9008, 0.375, 0.8907, 0.3438, 0.7454, 0.3125, 0.7454, 0.3125, 0.7555, 0.3438, 0.7555, 0.3125, 0.8907, 0.3125, 0.9008, 0.3438, 0.9008, 0.3438, 0.8907, 0.3125, 0.7454, 0.2812, 0.7454, 0.2812, 0.7555, 0.3125, 0.7555, 0.2812, 0.8907, 0.2812, 0.9008, 0.3125, 0.9008, 0.3125, 0.8907, 0.2812, 0.7454, 0.25, 0.7454, 0.25, 0.7555, 0.2812, 0.7555, 0.25, 0.8907, 0.25, 0.9008, 0.2812, 0.9008, 0.2812, 0.8907, 0.25, 0.7454, 0.2188, 0.7454, 0.2188, 0.7555, 0.25, 0.7555, 0.2188, 0.8907, 0.2188, 0.9008, 0.25, 0.9008, 0.25, 0.8907, 0.2188, 0.7454, 0.1875, 0.7454, 0.1875, 0.7555, 0.2188, 0.7555, 0.1875, 0.8907, 0.1875, 0.9008, 0.2188, 0.9008, 0.2188, 0.8907, 0.1875, 0.7454, 0.1562, 0.7454, 0.1562, 0.7555, 0.1875, 0.7555, 0.1562, 0.8907, 0.1562, 0.9008, 0.1875, 0.9008, 0.1875, 0.8907, 0.1562, 0.7454, 0.125, 0.7454, 0.125, 0.7555, 0.1562, 0.7555, 0.125, 0.8907, 0.125, 0.9008, 0.1562, 0.9008, 0.1562, 0.8907, 0.125, 0.7454, 0.09375, 0.7454, 0.09375, 0.7555, 0.125, 0.7555, 0.09375, 0.9008, 0.125, 0.9008, 0.125, 0.8907, 0.09375, 0.8907, 0.09375, 0.7454, 0.0625, 0.7454, 0.0625, 0.7555, 0.09375, 0.7555, 0.0625, 0.9008, 0.09375, 0.9008, 0.09375, 0.8907, 0.0625, 0.8907, 0.0625, 0.7454, 0.03125, 0.7454, 0.03125, 0.7555, 0.0625, 0.7555, 0.03125, 0.9008, 0.0625, 0.9008, 0.0625, 0.8907, 0.03125, 0.8907, 0.03125, 0.7454, 0.0, 0.7454, 0.0, 0.7555, 0.03125, 0.7555, 0.0, 0.9008, 0.03125, 0.9008, 0.03125, 0.8907, 0.0, 0.8907, 1.0, 0.7437, 0.9688, 0.7437, 0.9688, 0.7565, 1.0, 0.7565, 0.9688, 0.9395, 1.0, 0.9395, 1.0, 0.9267, 0.9688, 0.9267, 0.9688, 0.7437, 0.9375, 0.7437, 0.9375, 0.7565, 0.9688, 0.7565, 0.9375, 0.9395, 0.9688, 0.9395, 0.9688, 0.9267, 0.9375, 0.9267, 0.9375, 0.7437, 0.9062, 0.7437, 0.9062, 0.7565, 0.9375, 0.7565, 0.9062, 0.9395, 0.9375, 0.9395, 0.9375, 0.9267, 0.9062, 0.9267, 0.9062, 0.7437, 0.875, 0.7437, 0.875, 0.7565, 0.9062, 0.7565, 0.875, 0.9395, 0.9062, 0.9395, 0.9062, 0.9267, 0.875, 0.9267, 0.8438, 0.7437, 0.8438, 0.7565, 0.875, 0.7565, 0.875, 0.7437, 0.8438, 0.9267, 0.8438, 0.9395, 0.875, 0.9395, 0.875, 0.9267, 0.8125, 0.7437, 0.8125, 0.7565, 0.8438, 0.7565, 0.8438, 0.7437, 0.8125, 0.9267, 0.8125, 0.9395, 0.8438, 0.9395, 0.8438, 0.9267, 0.7812, 0.7437, 0.7812, 0.7565, 0.8125, 0.7565, 0.8125, 0.7437, 0.7812, 0.9267, 0.7812, 0.9395, 0.8125, 0.9395, 0.8125, 0.9267, 0.75, 0.7437, 0.75, 0.7565, 0.7812, 0.7565, 0.7812, 0.7437, 0.75, 0.9267, 0.75, 0.9395, 0.7812, 0.9395, 0.7812, 0.9267, 0.7188, 0.7437, 0.7188, 0.7565, 0.75, 0.7565, 0.75, 0.7437, 0.7188, 0.9267, 0.7188, 0.9395, 0.75, 0.9395, 0.75, 0.9267, 0.6875, 0.7437, 0.6875, 0.7565, 0.7188, 0.7565, 0.7188, 0.7437, 0.6875, 0.9267, 0.6875, 0.9395, 0.7188, 0.9395, 0.7188, 0.9267, 0.6562, 0.7437, 0.6562, 0.7565, 0.6875, 0.7565, 0.6875, 0.7437, 0.6562, 0.9267, 0.6562, 0.9395, 0.6875, 0.9395, 0.6875, 0.9267, 0.625, 0.7437, 0.625, 0.7565, 0.6562, 0.7565, 0.6562, 0.7437, 0.6562, 0.9395, 0.6562, 0.9267, 0.625, 0.9267, 0.625, 0.9395, 0.625, 0.7565, 0.625, 0.7437, 0.5938, 0.7437, 0.5938, 0.7565, 0.5938, 0.9267, 0.5938, 0.9395, 0.625, 0.9395, 0.625, 0.9267, 0.5938, 0.7565, 0.5938, 0.7437, 0.5625, 0.7437, 0.5625, 0.7565, 0.5625, 0.9267, 0.5625, 0.9395, 0.5938, 0.9395, 0.5938, 0.9267, 0.5625, 0.7565, 0.5625, 0.7437, 0.5312, 0.7437, 0.5312, 0.7565, 0.5312, 0.9267, 0.5312, 0.9395, 0.5625, 0.9395, 0.5625, 0.9267, 0.5312, 0.7565, 0.5312, 0.7437, 0.5, 0.7437, 0.5, 0.7565, 0.5, 0.9267, 0.5, 0.9395, 0.5312, 0.9395, 0.5312, 0.9267, 0.5, 0.7565, 0.5, 0.7437, 0.4688, 0.7437, 0.4688, 0.7565, 0.4688, 0.9267, 0.4688, 0.9395, 0.5, 0.9395, 0.5, 0.9267, 0.4688, 0.7565, 0.4688, 0.7437, 0.4375, 0.7437, 0.4375, 0.7565, 0.4375, 0.9267, 0.4375, 0.9395, 0.4688, 0.9395, 0.4688, 0.9267, 0.4375, 0.7565, 0.4375, 0.7437, 0.4062, 0.7437, 0.4062, 0.7565, 0.4062, 0.9267, 0.4062, 0.9395, 0.4375, 0.9395, 0.4375, 0.9267, 0.4062, 0.7565, 0.4062, 0.7437, 0.375, 0.7437, 0.375, 0.7565, 0.375, 0.9267, 0.375, 0.9395, 0.4062, 0.9395, 0.4062, 0.9267, 0.375, 0.7437, 0.3438, 0.7437, 0.3438, 0.7565, 0.375, 0.7565, 0.3438, 0.9267, 0.3437, 0.9395, 0.375, 0.9395, 0.375, 0.9267, 0.3438, 0.7437, 0.3125, 0.7437, 0.3125, 0.7565, 0.3438, 0.7565, 0.3125, 0.9267, 0.3125, 0.9395, 0.3437, 0.9395, 0.3438, 0.9267, 0.3125, 0.7437, 0.2812, 0.7437, 0.2812, 0.7565, 0.3125, 0.7565, 0.2812, 0.9267, 0.2812, 0.9395, 0.3125, 0.9395, 0.3125, 0.9267, 0.2812, 0.7437, 0.25, 0.7437, 0.25, 0.7565, 0.2812, 0.7565, 0.25, 0.9267, 0.25, 0.9395, 0.2812, 0.9395, 0.2812, 0.9267, 0.25, 0.7437, 0.2188, 0.7437, 0.2188, 0.7565, 0.25, 0.7565, 0.2188, 0.9267, 0.2188, 0.9395, 0.25, 0.9395, 0.25, 0.9267, 0.2188, 0.7437, 0.1875, 0.7437, 0.1875, 0.7565, 0.2188, 0.7565, 0.1875, 0.9267, 0.1875, 0.9395, 0.2188, 0.9395, 0.2188, 0.9267, 0.1875, 0.7437, 0.1562, 0.7437, 0.1562, 0.7565, 0.1875, 0.7565, 0.1562, 0.9267, 0.1562, 0.9395, 0.1875, 0.9395, 0.1875, 0.9267, 0.1562, 0.7437, 0.125, 0.7437, 0.125, 0.7565, 0.1562, 0.7565, 0.125, 0.9267, 0.125, 0.9395, 0.1562, 0.9395, 0.1562, 0.9267, 0.125, 0.7437, 0.09375, 0.7437, 0.09375, 0.7565, 0.125, 0.7565, 0.09375, 0.9395, 0.125, 0.9395, 0.125, 0.9267, 0.09375, 0.9267, 0.09375, 0.7437, 0.0625, 0.7437, 0.0625, 0.7565, 0.09375, 0.7565, 0.0625, 0.9395, 0.09375, 0.9395, 0.09375, 0.9267, 0.0625, 0.9267, 0.0625, 0.7437, 0.03125, 0.7437, 0.03125, 0.7565, 0.0625, 0.7565, 0.03125, 0.9395, 0.0625, 0.9395, 0.0625, 0.9267, 0.03125, 0.9267, 0.03125, 0.7437, 0.0, 0.7437, 0.0, 0.7565, 0.03125, 0.7565, 0.0, 0.9395, 0.03125, 0.9395, 0.03125, 0.9267, 0.0, 0.9267])
me_cube.materials.append(None)
me_cube.update()
me_cube_001 = bpy.data.meshes.new('Cube.001')
me_cube_001.from_pydata([(26.52, -23.5, 0.6766), (26.52, -23.5, 26.28), (26.52, 23.5, 0.6766), (26.52, 23.5, 26.28), (45.52, -23.5, 0.6766), (45.52, -23.5, 26.28), (45.52, 23.5, 0.6766), (45.52, 23.5, 26.28), (26.52, 21.5, 0.6766), (26.52, -21.7, 0.6766), (26.52, -21.7, 26.28), (26.52, 21.5, 26.28), (45.52, -21.7, 0.6766), (45.52, 21.5, 0.6766), (45.52, 21.5, 26.28), (45.52, -21.7, 26.28), (28.5, 23.5, 0.6766), (28.5, 23.5, 26.28), (28.5, -23.5, 0.6766), (28.5, -23.5, 26.28), (28.5, 21.5, 26.28), (28.5, -21.7, 26.28), (28.5, 21.5, 0.6766), (28.5, -21.7, 0.6766), (45.52, 21.5, 0.0), (45.52, -21.7, 0.0), (28.5, 21.5, 0.0), (28.5, -21.7, 0.0), (42.42, -21.7, 26.28), (30.96, -21.7, 26.28), (42.42, -23.5, 26.28), (30.96, -23.5, 26.28), (30.87, -23.5, 20.5), (40.16, -23.5, 6.249), (41.11, -23.5, 9.035), (42.38, -23.5, 24.76), (41.65, -23.5, 12.43), (42.2, -23.5, 16.3), (31.2, -23.5, 16.3), (33.24, -23.5, 6.249), (32.29, -23.5, 9.035), (31.75, -23.5, 12.43), (36.7, -23.5, 2.474), (35.48, -23.5, 2.904), (37.92, -23.5, 2.904), (39.09, -23.5, 4.179), (34.31, -23.5, 4.179), (30.87, -21.7, 20.5), (41.11, -21.7, 9.035), (42.38, -21.7, 24.76), (41.65, -21.7, 12.43), (42.2, -21.7, 16.3), (31.2, -21.7, 16.3), (33.24, -21.7, 6.249), (32.29, -21.7, 9.035), (31.75, -21.7, 12.43), (36.7, -21.7, 2.474), (35.48, -21.7, 2.904), (40.16, -21.7, 6.249), (37.92, -21.7, 2.904), (39.09, -21.7, 4.179), (34.31, -21.7, 4.179)], [], [(8, 11, 3, 2), (16, 17, 7, 6), (12, 15, 5, 4), (18, 19, 1, 0), (23, 12, 4, 18), (21, 10, 1, 19), (17, 3, 11, 20), (20, 11, 10, 21), (16, 6, 13, 22), (22, 13, 12, 23), (6, 7, 14, 13), (13, 14, 15, 12), (0, 1, 10, 9), (9, 10, 11, 8), (8, 22, 23, 9), (2, 16, 22, 8), (14, 20, 26, 24), (7, 17, 20, 14), (21, 19, 31, 29), (5, 15, 28, 30), (9, 23, 18, 0), (31, 19, 18, 4, 5, 30, 35, 37, 36, 34, 33, 45, 44, 42, 43, 46, 39, 40, 41, 38, 32), (2, 3, 17, 16), (24, 26, 27, 25), (20, 21, 27, 26), (15, 25, 27, 21, 29, 47, 52, 55, 54, 53, 61, 57, 56, 59, 60, 58, 48, 50, 51, 49, 28), (15, 14, 24, 25), (28, 49, 35, 30), (35, 49, 51, 37), (37, 51, 50, 36), (36, 50, 48, 34), (58, 33, 34, 48), (33, 58, 60, 45), (45, 60, 59, 44), (56, 42, 44, 59), (57, 43, 42, 56), (46, 43, 57, 61), (39, 46, 61, 53), (40, 39, 53, 54), (41, 40, 54, 55), (38, 41, 55, 52), (32, 38, 52, 47), (31, 32, 47, 29)])
_uv = me_cube_001.uv_layers.new(name='UVMap')
_uv.uv.foreach_set('vector', [0.375, 0.1667, 0.625, 0.1667, 0.625, 0.25, 0.375, 0.25, 0.375, 0.5, 0.625, 0.5, 0.625, 0.5, 0.375, 0.5, 0.375, 0.75, 0.625, 0.75, 0.625, 0.75, 0.375, 0.75, 0.375, 0.75, 0.625, 0.75, 0.625, 1.0, 0.375, 1.0, 0.375, 0.75, 0.375, 0.75, 0.375, 0.75, 0.375, 0.75, 0.625, 0.75, 0.875, 0.75, 0.875, 0.75, 0.625, 0.75, 0.625, 0.5, 0.875, 0.5, 0.875, 0.5833, 0.625, 0.5833, 0.625, 0.5833, 0.875, 0.5833, 0.875, 0.75, 0.625, 0.75, 0.375, 0.5, 0.375, 0.5, 0.375, 0.5833, 0.375, 0.5833, 0.375, 0.5833, 0.375, 0.5833, 0.375, 0.75, 0.375, 0.75, 0.375, 0.5, 0.625, 0.5, 0.625, 0.5833, 0.375, 0.5833, 0.375, 0.5833, 0.625, 0.5833, 0.625, 0.75, 0.375, 0.75, 0.375, 0.0, 0.625, 0.0, 0.625, 0.0, 0.375, 0.0, 0.375, 0.0, 0.625, 0.0, 0.625, 0.1667, 0.375, 0.1667, 0.125, 0.5833, 0.375, 0.5833, 0.375, 0.75, 0.125, 0.75, 0.125, 0.5, 0.375, 0.5, 0.375, 0.5833, 0.125, 0.5833, 0.625, 0.5833, 0.625, 0.5833, 0.625, 0.5833, 0.625, 0.5833, 0.625, 0.5, 0.625, 0.5, 0.625, 0.5833, 0.625, 0.5833, 0.625, 0.75, 0.625, 0.75, 0.625, 0.75, 0.625, 0.75, 0.625, 0.75, 0.625, 0.75, 0.625, 0.75, 0.625, 0.75, 0.125, 0.75, 0.375, 0.75, 0.375, 0.75, 0.125, 0.75, 0.625, 0.75, 0.625, 0.75, 0.375, 0.75, 0.375, 0.75, 0.625, 0.75, 0.625, 0.75, 0.6102, 0.75, 0.5692, 0.75, 0.5313, 0.75, 0.4982, 0.75, 0.471, 0.75, 0.4508, 0.75, 0.4383, 0.75, 0.4341, 0.75, 0.4383, 0.75, 0.4508, 0.75, 0.471, 0.75, 0.4982, 0.75, 0.5313, 0.75, 0.5692, 0.75, 0.6102, 0.75, 0.375, 0.25, 0.625, 0.25, 0.625, 0.5, 0.375, 0.5, 0.625, 0.5833, 0.625, 0.5833, 0.625, 0.75, 0.625, 0.75, 0.625, 0.5833, 0.625, 0.75, 0.625, 0.75, 0.625, 0.5833, 0.625, 0.75, 0.625, 0.75, 0.625, 0.75, 0.625, 0.75, 0.625, 0.75, 0.625, 0.75, 0.625, 0.75, 0.625, 0.75, 0.625, 0.75, 0.625, 0.75, 0.625, 0.75, 0.625, 0.75, 0.625, 0.75, 0.625, 0.75, 0.625, 0.75, 0.625, 0.75, 0.625, 0.75, 0.625, 0.75, 0.625, 0.75, 0.625, 0.75, 0.625, 0.75, 0.625, 0.75, 0.625, 0.5833, 0.625, 0.5833, 0.625, 0.75, 0.7296, 0.6574, 0.7188, 0.6574, 0.7188, 0.8845, 0.7296, 0.8845, 0.7188, 0.8845, 0.7188, 0.6574, 0.6875, 0.6574, 0.6875, 0.8845, 0.6875, 0.8845, 0.6875, 0.6574, 0.6562, 0.6574, 0.6562, 0.8845, 0.6562, 0.8845, 0.6562, 0.6574, 0.625, 0.6574, 0.625, 0.8845, 0.5938, 0.6574, 0.5938, 0.8845, 0.625, 0.8845, 0.625, 0.6574, 0.5938, 0.8845, 0.5938, 0.6574, 0.5625, 0.6574, 0.5625, 0.8845, 0.5625, 0.8845, 0.5625, 0.6574, 0.5312, 0.6574, 0.5312, 0.8845, 0.5, 0.6574, 0.5, 0.8845, 0.5312, 0.8845, 0.5312, 0.6574, 0.4688, 0.6574, 0.4688, 0.8845, 0.5, 0.8845, 0.5, 0.6574, 0.4375, 0.8845, 0.4688, 0.8845, 0.4688, 0.6574, 0.4375, 0.6574, 0.4062, 0.8845, 0.4375, 0.8845, 0.4375, 0.6574, 0.4062, 0.6574, 0.375, 0.8845, 0.4062, 0.8845, 0.4062, 0.6574, 0.375, 0.6574, 0.3438, 0.8845, 0.375, 0.8845, 0.375, 0.6574, 0.3438, 0.6574, 0.3125, 0.8845, 0.3438, 0.8845, 0.3438, 0.6574, 0.3125, 0.6574, 0.2812, 0.8845, 0.3125, 0.8845, 0.3125, 0.6574, 0.2812, 0.6574, 0.2704, 0.8845, 0.2812, 0.8845, 0.2812, 0.6574, 0.2704, 0.6574])
me_cube_001.materials.append(None)
me_cube_001.update()

# ---- objects
ob_cube = bpy.data.objects.new('Cube', me_cube)
ob_cube_001 = bpy.data.objects.new('Cube.001', me_cube_001)

# ---- transforms, parenting, visibility, modifiers, constraints
ob_cube.location = (0.0, 0.0, 0.0)
ob_cube_001.location = (-0.03, 0.0, 3.92)
ob_cube_001.scale = (1.0, 1.06, 0.9062)

# ---- collection membership
col_collection.objects.link(ob_cube)
col_collection.objects.link(ob_cube_001)

# ---- scene / render settings (as saved in the file)
scene.frame_start = 1; scene.frame_end = 250; scene.frame_set(11)
scene.render.engine = 'CYCLES'
scene.render.bake_bias = 0.0
scene.render.bake_samples = 0
scene.cycles.samples = 200
scene.cycles.sampling_pattern = 'TABULATED_SOBOL'
scene.cycles.caustics_reflective = False
scene.cycles.caustics_refractive = False
scene.cycles.max_bounces = 1
scene.cycles.transmission_bounces = 1
scene.eevee.use_volume_custom_range = False
scene.eevee.use_raytracing = True
scene.view_settings.look = 'Very High Contrast'
scene.view_settings.view_transform = 'Filmic'
scene.unit_settings.scale_length = 0.001
bpy.context.view_layer.update()

# ---- added for rendering (the .blend has no active camera and no usable light): camera, sun
cam_auto = bpy.data.cameras.new('AutoCamera')
cam_auto.lens = 50.0
cam_auto.sensor_width = 36.0
cam_auto.clip_end = 2041.04
ob_auto_camera = bpy.data.objects.new('AutoCamera', cam_auto)
scene.collection.objects.link(ob_auto_camera)
ob_auto_camera.location = (116.299, -139.559, 108.039)
ob_auto_camera.rotation_euler = (1.09748, -7.21219e-08, 0.694738)
scene.camera = ob_auto_camera
light_auto_sun = bpy.data.lights.new('AutoSun', 'SUN')
light_auto_sun.energy = 3.0
light_auto_sun.angle = 0.0523599
ob_auto_sun = bpy.data.objects.new('AutoSun', light_auto_sun)
scene.collection.objects.link(ob_auto_sun)
ob_auto_sun.rotation_euler = (0.872665, 0.174533, 0.523599)
bpy.context.view_layer.update()
